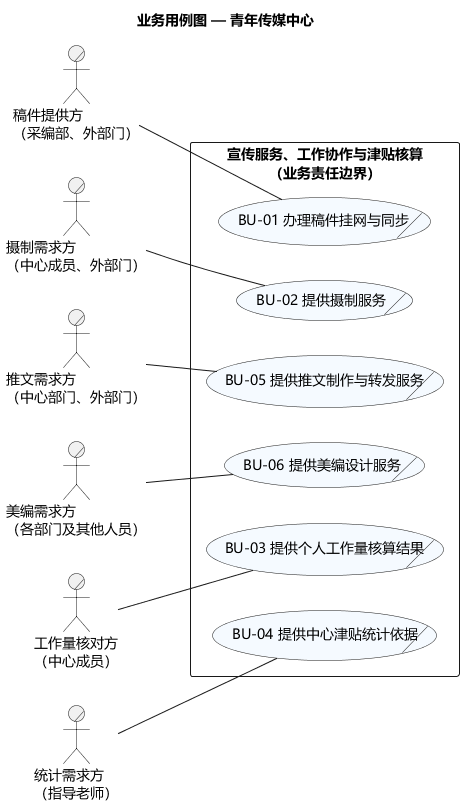

The diagram above was rendered by PlantUML. Its source (embedded in the PNG):
@startuml
title 业务用例图 — 青年传媒中心
left to right direction
skinparam defaultFontName Microsoft YaHei
skinparam shadowing false
skinparam packageStyle rectangle
skinparam usecaseBackgroundColor #F5FAFF
actor/ "稿件提供方\n（采编部、外部门）" as E
actor/ "摄制需求方\n（中心成员、外部门）" as P
actor/ "推文需求方\n（中心部门、外部门）" as W
actor/ "美编需求方\n（各部门及其他人员）" as A
actor/ "工作量核对方\n（中心成员）" as M
actor/ "统计需求方\n（指导老师）" as T
rectangle "宣传服务、工作协作与津贴核算\n（业务责任边界）" {
 usecase/ "BU-01 办理稿件挂网与同步" as B1
 usecase/ "BU-02 提供摄制服务" as B2
 usecase/ "BU-05 提供推文制作与转发服务" as B5
 usecase/ "BU-06 提供美编设计服务" as B6
 usecase/ "BU-03 提供个人工作量核算结果" as B3
 usecase/ "BU-04 提供中心津贴统计依据" as B4
}
E -- B1
P -- B2
W -- B5
A -- B6
M -- B3
T -- B4
@enduml